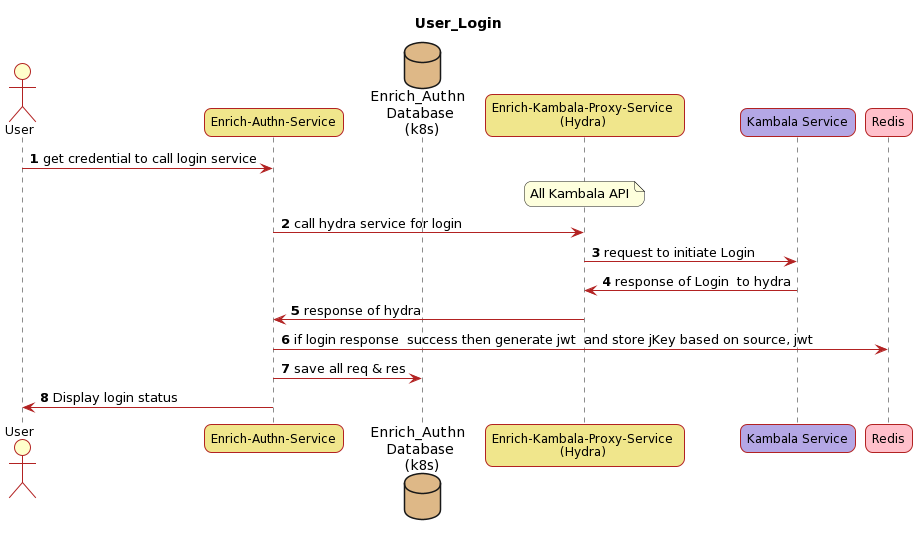

The diagram above was rendered by PlantUML. Its source (embedded in the PNG):
@startuml
title "User_Login"

autonumber 
skinparam sequenceMessageAlign left
skinparam backgroundColor white
skinparam ArrowColor FireBrick
skinparam ActorBorderColor  FireBrick
skinparam LifeLineBorderColor FireBrick
skinparam roundcorner 15
skinparam participantBorderThickness  1
skinparam actorBorderThickness  1
skinparam LifeLineBackgroundColor FireBrick
skinparam ParticipantBorderColor FireBrick
skinparam ParticipantBackgroundColor Business
skinparam ParticipantFontName Impact
skinparam ParticipantFontSize 12
skinparam ParticipantFontColor Black
skinparam ActorBackgroundColor Business
skinparam ActorFontColor Black
skinparam ActorFontSize 12

actor User as user
participant "Enrich-Authn-Service" as auth #khaki
database "Enrich_Authn \n Database \n (k8s)" as db #BurlyWood
participant "Enrich-Kambala-Proxy-Service \n(Hydra) " as hydra #khaki
participant "Kambala Service" as kambala #B4A7E5
participant "Redis" as redis #Pink

user -> auth : get credential to call login service 
note over hydra :All Kambala API 
auth -> hydra : call hydra service for login
hydra -> kambala: request to initiate Login 
hydra <- kambala: response of Login  to hydra 
auth <- hydra: response of hydra
auth -> redis: if login response  success then generate jwt  and store jKey based on source, jwt
auth -> db : save all req & res
user<- auth: Display login status
@enduml